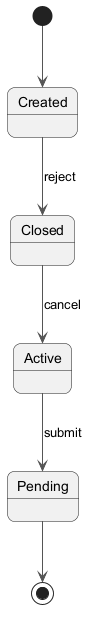

The diagram above was rendered by PlantUML. Its source (embedded in the PNG):
@startuml
skinparam backgroundColor #FFFFFF
skinparam roundCorner 15
skinparam ArrowColor #555555
[*] --> Created
Created --> Closed : reject
Closed --> Active : cancel
Active --> Pending : submit
Pending --> [*]
@enduml